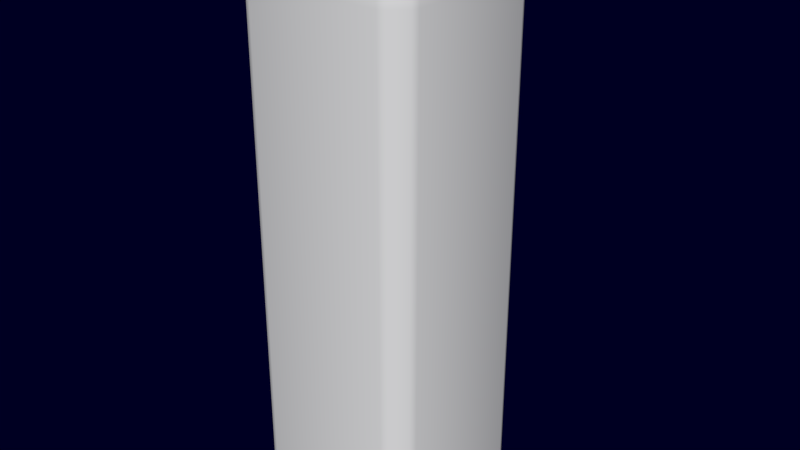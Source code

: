 # Source: radial-hangar.blend  (saved by Blender 2.73.0; exported with 4.5.12 LTS)
import bpy
from mathutils import Matrix  # noqa: F401  (used for matrix-valued properties, if any)

bpy.ops.wm.read_factory_settings(use_empty=True)
scene = bpy.context.scene
scene.name = 'Scene'

# ---- collections
col_collection_1 = bpy.data.collections.new('Collection 1'); scene.collection.children.link(col_collection_1)

# ---- materials (node trees are filled in below, after node groups)
mat_radial_hangar = bpy.data.materials.new('radial-hangar')
mat_radial_hangar.alpha_threshold = 0.0
mat_radial_hangar.use_transparent_shadow = False
mat_radial_hangar.roughness = 0.5

# ---- node groups
ng_auto_smooth = bpy.data.node_groups.new('Auto Smooth', 'GeometryNodeTree')
_s = ng_auto_smooth.interface.new_socket(name='Geometry', in_out='OUTPUT', socket_type='NodeSocketGeometry')
_s = ng_auto_smooth.interface.new_socket(name='Geometry', in_out='INPUT', socket_type='NodeSocketGeometry')
_s = ng_auto_smooth.interface.new_socket(name='Angle', in_out='INPUT', socket_type='NodeSocketFloat')
_s.subtype = 'ANGLE'
_s.min_value = 0.0
_s.max_value = 3.142
ng_auto_smooth.is_modifier = True
_N = ng_auto_smooth.nodes; _L = ng_auto_smooth.links
n0 = _N.new('NodeGroupOutput'); n0.name = 'Group Output'; n0.location = (480, -100)
n1 = _N.new('NodeGroupInput'); n1.name = 'Group Input'; n1.location = (-420, -300)
n2 = _N.new('NodeGroupInput'); n2.name = 'Group Input.001'; n2.location = (-60, -100)
n3 = _N.new('GeometryNodeSetShadeSmooth'); n3.name = 'Set Shade Smooth'; n3.location = (120, -100)
n3.domain = 'EDGE'
n4 = _N.new('GeometryNodeSetShadeSmooth'); n4.name = 'Set Shade Smooth.001'; n4.location = (300, -100)
n5 = _N.new('GeometryNodeInputMeshEdgeAngle'); n5.name = 'Edge Angle'; n5.location = (-420, -220)
n6 = _N.new('GeometryNodeInputEdgeSmooth'); n6.name = 'Is Edge Smooth'; n6.location = (-60, -160)
n7 = _N.new('GeometryNodeInputShadeSmooth'); n7.name = 'Is Face Smooth'; n7.location = (-240, -340)
n8 = _N.new('FunctionNodeBooleanMath'); n8.name = 'Boolean Math'; n8.location = (-60, -220)
n9 = _N.new('FunctionNodeCompare'); n9.name = 'Compare'; n9.location = (-240, -180)
n9.operation = 'LESS_EQUAL'
_L.new(n5.outputs[0], n9.inputs[0])
_L.new(n4.outputs[0], n0.inputs[0])
_L.new(n1.outputs[1], n9.inputs[1])
_L.new(n9.outputs[0], n8.inputs[0])
_L.new(n7.outputs[0], n8.inputs[1])
_L.new(n2.outputs[0], n3.inputs[0])
_L.new(n6.outputs[0], n3.inputs[1])
_L.new(n3.outputs[0], n4.inputs[0])
_L.new(n8.outputs[0], n3.inputs[2])
n0.is_active_output = True

# ---- material node trees

# ---- world
world_world = bpy.data.worlds.new('World'); scene.world = world_world
world_world.color = (8.232e-05, 0.0, 0.01599)
world_world.use_sun_shadow = False
world_world.sun_shadow_jitter_overblur = 0.0
world_world.cycles.sampling_method = 'MANUAL'
world_world.cycles.sample_map_resolution = 256

# ---- meshes
me_cube_001 = bpy.data.meshes.new('Cube.001')
me_cube_001.from_pydata([(1.192, 1.59, -4.35), (1.307, 1.543, -4.35), (1.543, 1.307, -4.35), (1.59, 1.192, -4.35), (1.59, -1.192, -4.35), (1.543, -1.307, -4.35), (1.307, -1.543, -4.35), (1.192, -1.59, -4.35), (1.59, 1.192, 4.35), (1.543, 1.307, 4.35), (1.307, 1.543, 4.35), (1.192, 1.59, 4.35), (1.192, -1.59, 4.35), (1.307, -1.543, 4.35), (1.543, -1.307, 4.35), (1.59, -1.192, 4.35), (0.9763, 1.302, -4.894), (1.07, 1.263, -4.894), (1.263, 1.07, -4.894), (1.302, 0.9763, -4.894), (1.302, -0.9763, -4.894), (1.263, -1.07, -4.894), (1.07, -1.263, -4.894), (0.9763, -1.302, -4.894), (1.494, 1.274, 4.35), (1.532, 1.181, 4.35), (1.181, 1.532, 4.35), (1.274, 1.494, 4.35), (1.274, -1.494, 4.35), (1.181, -1.532, 4.35), (1.532, -1.181, 4.35), (1.494, -1.274, 4.35), (1.494, 1.274, 4.67), (1.532, 1.181, 4.67), (1.181, 1.532, 4.67), (1.274, 1.494, 4.67), (1.274, -1.494, 4.67), (1.181, -1.532, 4.67), (1.532, -1.181, 4.67), (1.494, -1.274, 4.67), (1.177, 1.5, -3.75), (1.5, 1.177, -3.75), (1.5, -1.177, -3.75), (1.177, -1.5, -3.75), (1.5, 1.177, 4.67), (1.177, 1.5, 4.67), (1.177, -1.5, 4.67), (1.5, -1.177, 4.67), (-6.983e-07, -1.302, -4.894), (-8.42e-07, -1.5, -3.75), (-7.106e-07, -1.59, 4.35), (-7.816e-07, 1.59, -4.35), (-7.037e-07, -1.532, 4.35), (-7.037e-07, -1.532, 4.67), (-7.017e-07, 1.5, -3.75), (-7.106e-07, -1.59, -4.35), (-7.017e-07, -1.5, 4.67), (-7.816e-07, 1.59, 4.35), (-6.401e-07, 1.302, -4.894), (-7.741e-07, 1.532, 4.35), (-7.741e-07, 1.532, 4.67), (-7.718e-07, 1.5, 4.67)], [], [(13, 6, 5, 14), (9, 2, 1, 10), (12, 50, 55, 7), (8, 15, 4, 3), (8, 3, 2, 9), (0, 11, 10, 1), (12, 7, 6, 13), (4, 15, 14, 5), (4, 20, 19, 3), (1, 17, 16, 0), (6, 22, 21, 5), (5, 21, 20, 4), (3, 19, 18, 2), (55, 48, 23, 7), (7, 23, 22, 6), (2, 18, 17, 1), (24, 25, 8, 9), (26, 27, 10, 11), (28, 29, 12, 13), (30, 31, 14, 15), (29, 52, 50, 12), (59, 26, 11, 57), (27, 24, 9, 10), (25, 30, 15, 8), (31, 28, 13, 14), (28, 31, 39, 36), (31, 30, 38, 39), (25, 24, 32, 33), (24, 27, 35, 32), (52, 29, 37, 53), (27, 26, 34, 35), (30, 25, 33, 38), (29, 28, 36, 37), (49, 43, 42, 41, 40, 54), (44, 41, 42, 47), (61, 54, 40, 45), (44, 45, 40, 41), (46, 47, 42, 43), (53, 37, 46, 56), (37, 36, 46), (36, 39, 47, 46), (39, 38, 47), (38, 33, 44, 47), (33, 32, 44), (32, 35, 45, 44), (35, 34, 45), (34, 60, 61, 45), (0, 16, 58, 51), (57, 11, 0, 51), (46, 43, 49, 56), (26, 59, 60, 34), (48, 58, 16, 17, 18, 19, 20, 21, 22, 23)])
me_cube_001.polygons.foreach_set('use_smooth', [1, 1, 1, 1, 1, 1, 1, 1, 1, 1, 1, 1, 1, 1, 1, 1, 0, 0, 0, 0, 0, 0, 0, 0, 0, 1, 1, 1, 1, 1, 1, 1, 1, 0, 0, 0, 0, 0, 0, 0, 0, 0, 0, 0, 0, 0, 0, 1, 1, 0, 1, 0])
_k = set([(0, 1), (0, 51), (1, 2), (2, 3), (3, 4), (4, 5), (5, 6), (6, 7), (7, 55), (8, 9), (8, 15), (9, 10), (10, 11), (11, 57), (12, 13), (12, 50), (13, 14), (14, 15), (24, 25), (24, 27), (25, 30), (26, 27), (26, 59), (28, 29), (28, 31), (29, 52), (30, 31), (32, 33), (32, 35), (33, 38), (34, 35), (34, 60), (36, 37), (36, 39), (37, 53), (38, 39), (44, 45), (44, 47), (45, 61), (46, 47), (46, 56)])
me_cube_001.attributes.new('sharp_edge', 'BOOLEAN', 'EDGE').data.foreach_set('value', [ (min(e.vertices), max(e.vertices)) in _k for e in me_cube_001.edges])
_uv = me_cube_001.uv_layers.new(name='UVMap')
_uv.uv.foreach_set('vector', [0.3618, 0.04145, 0.3618, 0.6932, 0.3357, 0.6934, 0.3357, 0.04145, 0.1341, 0.04145, 0.1341, 0.6933, 0.1081, 0.6935, 0.1081, 0.04145, 0.373, 0.04145, 0.4625, 0.04145, 0.4625, 0.6944, 0.373, 0.6943, 0.1454, 0.04145, 0.3243, 0.04145, 0.3243, 0.6944, 0.1454, 0.6944, 0.1454, 0.04145, 0.1454, 0.6944, 0.1341, 0.6933, 0.1341, 0.04145, 0.09666, 0.6946, 0.09666, 0.04145, 0.1081, 0.04145, 0.1081, 0.6935, 0.373, 0.04145, 0.373, 0.6943, 0.3618, 0.6932, 0.3618, 0.04145, 0.3243, 0.6944, 0.3243, 0.04145, 0.3357, 0.04145, 0.3357, 0.6934, 0.3243, 0.6944, 0.3081, 0.7406, 0.1615, 0.7406, 0.1454, 0.6944, 0.1081, 0.6935, 0.1085, 0.7503, 0.09967, 0.7519, 0.09666, 0.6946, 0.3618, 0.6932, 0.3604, 0.7505, 0.3357, 0.7501, 0.3357, 0.6934, 0.3357, 0.6934, 0.3357, 0.7501, 0.3269, 0.7517, 0.3243, 0.6944, 0.1454, 0.6944, 0.1421, 0.7523, 0.1332, 0.7506, 0.1341, 0.6933, 0.4625, 0.6944, 0.4625, 0.7406, 0.3887, 0.7405, 0.373, 0.6943, 0.373, 0.6943, 0.3693, 0.7522, 0.3604, 0.7505, 0.3618, 0.6932, 0.1341, 0.6933, 0.1332, 0.7506, 0.1085, 0.7503, 0.1081, 0.6935, 0.1351, 0.03609, 0.1444, 0.03608, 0.1454, 0.04145, 0.1341, 0.04145, 0.09739, 0.03593, 0.107, 0.0359, 0.1081, 0.04145, 0.09666, 0.04145, 0.3631, 0.03612, 0.3724, 0.03612, 0.373, 0.04145, 0.3618, 0.04145, 0.3255, 0.03591, 0.3351, 0.0359, 0.3357, 0.04145, 0.3243, 0.04145, 0.3743, 0.03707, 0.4625, 0.03719, 0.4625, 0.04145, 0.373, 0.04145, 0.007183, 0.03717, 0.09545, 0.03707, 0.09666, 0.04145, 0.007183, 0.04145, 0.109, 0.03688, 0.1331, 0.03689, 0.1341, 0.04145, 0.1081, 0.04145, 0.1463, 0.03703, 0.3235, 0.03705, 0.3243, 0.04145, 0.1454, 0.04145, 0.3371, 0.03688, 0.3612, 0.03692, 0.3618, 0.04145, 0.3357, 0.04145, 0.1139, 0.003324, 0.1375, 0.003324, 0.1375, 0.02762, 0.1139, 0.02762, 0.1375, 0.003324, 0.1452, 0.003324, 0.1452, 0.02762, 0.1375, 0.02762, 0.3245, 0.003324, 0.3322, 0.003324, 0.3322, 0.02762, 0.3245, 0.02762, 0.3322, 0.003324, 0.3558, 0.003324, 0.3558, 0.02762, 0.3322, 0.02762, 0.01656, 0.003324, 0.1062, 0.003324, 0.1062, 0.02762, 0.01656, 0.02762, 0.3558, 0.003324, 0.3635, 0.003324, 0.3635, 0.02762, 0.3558, 0.02762, 0.1452, 0.003324, 0.3245, 0.003324, 0.3245, 0.02762, 0.1452, 0.02762, 0.1062, 0.003324, 0.1139, 0.003324, 0.1139, 0.02762, 0.1062, 0.02762, 0.5739, 0.7626, 0.5739, 0.6732, 0.5984, 0.6487, 0.7772, 0.6487, 0.8017, 0.6732, 0.8017, 0.7626, 0.7772, 0.009273, 0.7772, 0.6487, 0.5984, 0.6487, 0.5984, 0.009273, 0.9012, 0.009273, 0.9012, 0.6487, 0.8118, 0.6487, 0.8118, 0.009273, 0.7772, 0.009273, 0.8118, 0.009273, 0.8118, 0.6487, 0.7772, 0.6487, 0.5637, 0.009274, 0.5984, 0.009273, 0.5984, 0.6487, 0.5637, 0.6487, 0.4743, 0.006814, 0.564, 0.006814, 0.5637, 0.009274, 0.4743, 0.009274, 0.5621, 0.007351, 0.5693, 0.004404, 0.5637, 0.009274, 0.5693, 0.004404, 0.5928, 0.004404, 0.5984, 0.009273, 0.5637, 0.009274, 0.5928, 0.004404, 0.5999, 0.007351, 0.5984, 0.009273, 0.598, 0.006147, 0.7774, 0.006148, 0.7772, 0.009273, 0.5984, 0.009273, 0.7756, 0.007351, 0.7827, 0.004404, 0.7772, 0.009273, 0.7827, 0.004404, 0.8063, 0.004404, 0.8118, 0.009273, 0.7772, 0.009273, 0.8063, 0.004404, 0.8134, 0.007351, 0.8118, 0.009273, 0.8116, 0.006814, 0.9012, 0.006814, 0.9012, 0.009273, 0.8118, 0.009273, 0.09666, 0.6946, 0.08086, 0.7408, 0.007183, 0.7409, 0.007183, 0.6947, 0.007183, 0.04145, 0.09666, 0.04145, 0.09666, 0.6946, 0.007183, 0.6947, 0.5637, 0.009274, 0.5637, 0.6487, 0.4743, 0.6487, 0.4743, 0.009274, 0.3635, 0.003324, 0.4532, 0.003324, 0.4532, 0.02762, 0.3635, 0.02762, 0.3325, 0.8384, 0.137, 0.8383, 0.137, 0.7651, 0.14, 0.758, 0.1545, 0.7435, 0.1615, 0.7406, 0.3081, 0.7406, 0.3151, 0.7435, 0.3296, 0.758, 0.3325, 0.7651])
me_cube_001.materials.append(mat_radial_hangar)
me_cube_001.use_remesh_preserve_volume = False
me_cube_001.use_remesh_preserve_attributes = False
me_cube_001.use_mirror_vertex_groups = False
me_cube_001.update()
me_cube_015 = bpy.data.meshes.new('Cube.015')
me_cube_015.from_pydata([(0.2477, -2.001, -3.75), (-0.2477, -2.001, -3.75), (0.2477, -2.001, 4.67), (-0.2477, -2.001, 4.67), (0.2477, -1.893, -3.75), (-0.2477, -1.893, -3.75), (0.2477, -1.893, 4.67), (-0.2477, -1.893, 4.67)], [], [(0, 2, 3, 1), (4, 5, 7, 6), (2, 0, 4, 6), (3, 2, 6, 7), (0, 1, 5, 4), (1, 3, 7, 5)])
me_cube_015.use_remesh_preserve_volume = False
me_cube_015.use_remesh_preserve_attributes = False
me_cube_015.use_mirror_vertex_groups = False
me_cube_015.update()
me_cube_014 = bpy.data.meshes.new('Cube.014')
me_cube_014.from_pydata([(1.24, -1.59, -3.75), (-1.24, -1.59, -3.75), (1.24, -1.59, 4.67), (-1.24, -1.59, 4.67), (1.24, -1.5, -3.75), (-1.24, -1.5, -3.75), (1.24, -1.5, 4.67), (-1.24, -1.5, 4.67)], [], [(1, 3, 2, 0), (5, 4, 6, 7), (3, 1, 5, 7), (2, 3, 7, 6), (1, 0, 4, 5), (0, 2, 6, 4)])
me_cube_014.use_remesh_preserve_volume = False
me_cube_014.use_remesh_preserve_attributes = False
me_cube_014.use_mirror_vertex_groups = False
me_cube_014.update()
me_cube_013 = bpy.data.meshes.new('Cube.013')
me_cube_013.from_pydata([(1.24, 1.59, -0.01866), (1.59, 1.24, -0.01866), (1.59, -1.24, -0.01866), (1.24, -1.59, -0.01866), (1.015, 1.302, -0.5627), (1.302, 1.015, -0.5627), (1.302, -1.015, -0.5627), (1.015, -1.302, -0.5627), (-1.24, 1.59, -0.01866), (-1.59, 1.24, -0.01866), (-1.59, -1.24, -0.01866), (-1.24, -1.59, -0.01866), (-1.015, 1.302, -0.5627), (-1.302, 1.015, -0.5627), (-1.302, -1.015, -0.5627), (-1.015, -1.302, -0.5627), (1.24, 1.59, 0.5814), (1.59, 1.24, 0.5814), (1.59, -1.24, 0.5814), (1.24, -1.59, 0.5814), (-1.24, 1.59, 0.5814), (-1.59, 1.24, 0.5814), (-1.59, -1.24, 0.5814), (-1.24, -1.59, 0.5814)], [], [(2, 6, 5, 1), (7, 15, 14, 13, 12, 4, 5, 6), (3, 11, 15, 7), (10, 9, 13, 14), (8, 0, 4, 12), (7, 6, 2, 3), (11, 10, 14, 15), (8, 12, 13, 9), (4, 0, 1, 5), (8, 9, 21, 20), (2, 1, 17, 18), (0, 8, 20, 16), (1, 0, 16, 17), (11, 3, 19, 23), (10, 11, 23, 22), (9, 10, 22, 21), (3, 2, 18, 19), (17, 16, 20, 21, 22, 23, 19, 18)])
me_cube_013.polygons.foreach_set('use_smooth', [1, 0, 1, 1, 1, 1, 1, 1, 1, 1, 1, 1, 1, 1, 1, 1, 1, 1])
me_cube_013.use_remesh_preserve_volume = False
me_cube_013.use_remesh_preserve_attributes = False
me_cube_013.use_mirror_vertex_groups = False
me_cube_013.update()
me_cube_004 = bpy.data.meshes.new('Cube.004')
me_cube_004.from_pydata([(1.177, 1.5, -4.21), (1.5, 1.177, -4.21), (1.5, -1.177, -4.21), (1.177, -1.5, -4.21), (1.5, 1.177, 4.21), (1.177, 1.5, 4.21), (1.177, -1.5, 4.21), (1.5, -1.177, 4.21), (-1.177, 1.5, -4.21), (-1.5, 1.177, -4.21), (-1.5, -1.177, -4.21), (-1.177, -1.5, -4.21), (-1.5, 1.177, 4.21), (-1.177, 1.5, 4.21), (-1.177, -1.5, 4.21), (-1.5, -1.177, 4.21)], [], [(5, 13, 8, 0), (4, 1, 2, 7), (14, 6, 3, 11), (4, 5, 0, 1), (6, 7, 2, 3), (13, 5, 4, 7, 6, 14, 15, 12), (12, 15, 10, 9), (12, 9, 8, 13), (14, 11, 10, 15), (0, 8, 9, 10, 11, 3, 2, 1)])
_k = set([(4, 5), (4, 7), (5, 13), (6, 14), (12, 13), (12, 15)])
me_cube_004.attributes.new('sharp_edge', 'BOOLEAN', 'EDGE').data.foreach_set('value', [ (min(e.vertices), max(e.vertices)) in _k for e in me_cube_004.edges])
me_cube_004.use_remesh_preserve_volume = False
me_cube_004.use_remesh_preserve_attributes = False
me_cube_004.use_mirror_vertex_groups = False
me_cube_004.update()
me_cube_006 = bpy.data.meshes.new('Cube.006')
me_cube_006.from_pydata([(-1.331, -1.331, -0.6556), (-1.331, 1.331, -0.6556), (1.331, 1.331, -0.6556), (1.331, -1.331, -0.6556), (-1.331, -1.331, 0.6556), (-1.331, 1.331, 0.6556), (1.331, 1.331, 0.6556), (1.331, -1.331, 0.6556)], [], [(4, 5, 1, 0), (5, 6, 2, 1), (6, 7, 3, 2), (7, 4, 0, 3), (0, 1, 2, 3), (7, 6, 5, 4)])
me_cube_006.use_remesh_preserve_volume = False
me_cube_006.use_remesh_preserve_attributes = False
me_cube_006.use_mirror_vertex_groups = False
me_cube_006.update()
me_cube_005 = bpy.data.meshes.new('Cube.005')
me_cube_005.from_pydata([(-0.501, -0.3343, 3.991), (-0.5457, -0.3343, 3.96), (-0.6699, -0.3343, 3.724), (-0.6865, -0.3343, 3.639), (-0.6865, -0.3343, -3.464), (-0.6689, -0.3343, -3.525), (-0.5417, -0.3343, -3.69), (-0.4952, -0.3343, -3.713), (-0.3413, 0.321, 2.395), (-0.306, 0.3343, 2.367), (-0.3246, 0.321, 2.48), (-0.2907, 0.3343, 2.445), (-0.2004, 0.321, 2.716), (-0.1716, 0.3343, 2.672), (-0.1558, 0.321, 2.747), (-0.1398, 0.3343, 2.694), (-0.1499, 0.321, -3.005), (-0.1363, 0.3343, -2.963), (-0.1965, 0.321, -2.982), (-0.1711, 0.3343, -2.946), (-0.3236, 0.321, -2.817), (-0.291, 0.3343, -2.789), (-0.3413, 0.321, -2.756), (-0.306, 0.3343, -2.738), (7.047e-07, 0.321, -3.005), (7.191e-07, 0.321, 2.747), (7.179e-07, -0.3343, 3.991), (7.233e-07, 0.3343, -2.963), (7.233e-07, 0.3343, 2.694), (7.433e-07, -0.3343, -3.713)], [], [(4, 22, 20, 5), (0, 14, 12, 1), (16, 7, 6, 18), (8, 3, 2, 10), (1, 12, 10, 2), (7, 16, 24, 29), (26, 25, 14, 0), (18, 6, 5, 20), (22, 4, 3, 8), (19, 17, 16, 18), (23, 21, 20, 22), (15, 13, 12, 14), (11, 9, 8, 10), (28, 15, 14, 25), (24, 16, 17, 27), (18, 20, 21, 19), (22, 8, 9, 23), (10, 12, 13, 11), (28, 27, 17, 19, 21, 23, 9, 11, 13, 15)])
me_cube_005.polygons.foreach_set('use_smooth', [1, 1, 1, 1, 1, 1, 1, 1, 1, 1, 1, 1, 1, 1, 1, 1, 1, 1, 0])
_k = set([(0, 1), (0, 26), (1, 2), (2, 3), (3, 4), (4, 5), (5, 6), (6, 7), (7, 29), (8, 10), (8, 22), (9, 11), (9, 23), (10, 12), (11, 13), (12, 14), (13, 15), (14, 25), (15, 28), (16, 18), (16, 24), (17, 19), (17, 27), (18, 20), (19, 21), (20, 22), (21, 23)])
me_cube_005.attributes.new('sharp_edge', 'BOOLEAN', 'EDGE').data.foreach_set('value', [ (min(e.vertices), max(e.vertices)) in _k for e in me_cube_005.edges])
_uv = me_cube_005.uv_layers.new(name='UVMap')
_uv.uv.foreach_set('vector', [0.9881, 0.03596, 0.9401, 0.08178, 0.9395, 0.07775, 0.9874, 0.03192, 0.9795, 0.5202, 0.9316, 0.4397, 0.934, 0.4371, 0.9819, 0.5176, 0.9318, 0.06293, 0.9797, 0.0171, 0.982, 0.01954, 0.9341, 0.06537, 0.9401, 0.4152, 0.9881, 0.4957, 0.9874, 0.5013, 0.9395, 0.4208, 0.9819, 0.5176, 0.934, 0.4371, 0.9395, 0.4208, 0.9874, 0.5013, 0.9797, 0.0171, 0.9318, 0.06293, 0.9231, 0.05858, 0.951, 0.002753, 0.9485, 0.5297, 0.922, 0.4427, 0.9316, 0.4397, 0.9795, 0.5202, 0.9341, 0.06537, 0.982, 0.01954, 0.9874, 0.03192, 0.9395, 0.07775, 0.9401, 0.08178, 0.9881, 0.03596, 0.9881, 0.4957, 0.9401, 0.4152, 0.9703, 0.9882, 0.973, 0.9895, 0.9719, 0.993, 0.9683, 0.9912, 0.9598, 0.972, 0.961, 0.976, 0.9583, 0.9782, 0.9569, 0.9735, 0.9727, 0.5496, 0.9703, 0.5514, 0.9679, 0.5478, 0.9714, 0.5454, 0.961, 0.5689, 0.9598, 0.575, 0.9569, 0.5728, 0.9582, 0.5662, 0.9836, 0.5496, 0.9727, 0.5496, 0.9715, 0.5453, 0.9836, 0.5453, 0.9836, 0.993, 0.9719, 0.993, 0.973, 0.9895, 0.9836, 0.9895, 0.9682, 0.9911, 0.9583, 0.9782, 0.961, 0.976, 0.9703, 0.9882, 0.9569, 0.9734, 0.9569, 0.5728, 0.9598, 0.575, 0.9598, 0.972, 0.9582, 0.5662, 0.9679, 0.5478, 0.9703, 0.5514, 0.961, 0.5689, 0.9836, 0.5496, 0.9836, 0.9895, 0.973, 0.9895, 0.9703, 0.9882, 0.961, 0.976, 0.9598, 0.972, 0.9598, 0.575, 0.961, 0.5689, 0.9703, 0.5514, 0.9727, 0.5496])
me_cube_005.materials.append(mat_radial_hangar)
me_cube_005.use_remesh_preserve_volume = False
me_cube_005.use_remesh_preserve_attributes = False
me_cube_005.use_mirror_vertex_groups = False
me_cube_005.update()
me_cube_012 = bpy.data.meshes.new('Cube.012')
me_cube_012.from_pydata([(-0.501, -0.3343, 3.991), (-0.6865, -0.3343, 3.639), (-0.6865, -0.3343, -3.464), (-0.4952, -0.3343, -3.713), (-0.3343, 0.3344, 2.373), (-0.1526, 0.3344, 2.722), (-0.1468, 0.3344, -2.98), (-0.3343, 0.3344, -2.733), (0.501, -0.3343, 3.991), (0.6865, -0.3343, 3.639), (0.6865, -0.3343, -3.464), (0.4952, -0.3343, -3.713), (0.3343, 0.3344, 2.373), (0.1526, 0.3344, 2.722), (0.1468, 0.3344, -2.98), (0.3343, 0.3344, -2.733)], [], [(5, 13, 12, 15, 14, 6, 7, 4), (7, 2, 1, 4), (11, 3, 6, 14), (0, 5, 4, 1), (2, 7, 6, 3), (15, 12, 9, 10), (8, 9, 12, 13), (10, 11, 14, 15), (0, 8, 13, 5), (2, 3, 11, 10, 9, 8, 0, 1)])
me_cube_012.use_remesh_preserve_volume = False
me_cube_012.use_remesh_preserve_attributes = False
me_cube_012.use_mirror_vertex_groups = False
me_cube_012.update()
me_cube_002 = bpy.data.meshes.new('Cube.002')
me_cube_002.from_pydata([(1.59, 1.192, 4.35), (1.543, 1.307, 4.35), (1.307, 1.543, 4.35), (1.192, 1.59, 4.35), (1.192, -1.59, 4.35), (1.307, -1.543, 4.35), (1.543, -1.307, 4.35), (1.59, -1.192, 4.35), (1.494, 1.274, 4.35), (1.532, 1.181, 4.35), (1.181, 1.532, 4.35), (1.274, 1.494, 4.35), (1.274, -1.494, 4.35), (1.181, -1.532, 4.35), (1.532, -1.181, 4.35), (1.494, -1.274, 4.35), (1.494, 1.274, 4.67), (1.532, 1.181, 4.67), (1.181, 1.532, 4.67), (1.274, 1.494, 4.67), (1.274, -1.494, 4.67), (1.181, -1.532, 4.67), (1.532, -1.181, 4.67), (1.494, -1.274, 4.67), (1.5, 1.177, 4.67), (1.177, 1.5, 4.67), (1.177, -1.5, 4.67), (1.5, -1.177, 4.67), (-7.474e-07, -1.59, 4.35), (-7.487e-07, -1.532, 4.35), (-6.687e-07, -1.532, 4.67), (-6.694e-07, -1.5, 4.67), (-8.196e-07, 1.59, 4.35), (-8.183e-07, 1.532, 4.35), (-7.383e-07, 1.532, 4.67), (-7.375e-07, 1.5, 4.67), (1.59, 1.192, 4.7), (1.543, 1.307, 4.7), (1.307, 1.543, 4.7), (1.192, 1.59, 4.7), (1.192, -1.59, 4.7), (1.307, -1.543, 4.7), (1.543, -1.307, 4.7), (1.59, -1.192, 4.7), (-6.6e-07, -1.59, 4.7), (-7.322e-07, 1.59, 4.7), (1.498, 1.123, 4.905), (1.453, 1.232, 4.905), (1.232, 1.453, 4.905), (1.123, 1.498, 4.905), (1.123, -1.498, 4.905), (1.232, -1.453, 4.905), (1.453, -1.232, 4.905), (1.498, -1.123, 4.905), (-6.108e-07, -1.498, 4.905), (-6.788e-07, 1.498, 4.905), (1.299, 0.974, 5.069), (1.26, 1.068, 5.069), (1.068, 1.26, 5.069), (0.974, 1.299, 5.069), (0.974, -1.299, 5.069), (1.068, -1.26, 5.069), (1.26, -1.068, 5.069), (1.299, -0.974, 5.069), (-5.742e-07, -1.299, 5.069), (-6.332e-07, 1.299, 5.069), (1.093, 0.8193, 5.113), (1.06, 0.8983, 5.113), (0.8983, 1.06, 5.113), (0.8193, 1.093, 5.113), (0.8193, -1.093, 5.113), (0.8983, -1.06, 5.113), (1.06, -0.8983, 5.113), (1.093, -0.8193, 5.113), (-5.678e-07, -1.093, 5.113), (-6.174e-07, 1.093, 5.113), (1.187, 0.9313, 5.069), (0.9313, 1.187, 5.069), (0.9313, -1.187, 5.069), (1.187, -0.9313, 5.069), (-5.768e-07, -1.187, 5.069), (-6.307e-07, 1.187, 5.069)], [], [(8, 1, 0, 9), (10, 3, 2, 11), (12, 5, 4, 13), (14, 7, 6, 15), (13, 4, 28, 29), (33, 32, 3, 10), (11, 2, 1, 8), (9, 0, 7, 14), (15, 6, 5, 12), (12, 20, 23, 15), (15, 23, 22, 14), (9, 17, 16, 8), (8, 16, 19, 11), (29, 30, 21, 13), (11, 19, 18, 10), (14, 22, 17, 9), (13, 21, 20, 12), (30, 31, 26, 21), (21, 26, 20), (20, 26, 27, 23), (23, 27, 22), (22, 27, 24, 17), (17, 24, 16), (16, 24, 25, 19), (19, 25, 18), (18, 25, 35, 34), (10, 18, 34, 33), (0, 36, 43, 7), (3, 39, 38, 2), (2, 38, 37, 1), (1, 37, 36, 0), (32, 45, 39, 3), (7, 43, 42, 6), (4, 40, 44, 28), (6, 42, 41, 5), (5, 41, 40, 4), (45, 55, 49, 39), (40, 50, 54, 44), (43, 53, 52, 42), (42, 52, 51, 41), (41, 51, 50, 40), (36, 46, 53, 43), (39, 49, 48, 38), (38, 48, 47, 37), (37, 47, 46, 36), (48, 58, 57, 47), (47, 57, 56, 46), (55, 65, 59, 49), (50, 60, 64, 54), (53, 63, 62, 52), (52, 62, 61, 51), (51, 61, 60, 50), (46, 56, 63, 53), (49, 59, 58, 48), (56, 66, 73, 63), (59, 69, 68, 58), (58, 68, 67, 57), (57, 67, 66, 56), (65, 75, 69, 59), (60, 70, 74, 64), (63, 73, 72, 62), (62, 72, 71, 61), (61, 71, 70, 60), (67, 68, 69, 75, 74, 70, 71, 72, 73, 66), (27, 26, 78, 79), (26, 31, 80, 78), (25, 24, 76, 77), (24, 27, 79, 76), (35, 25, 77, 81), (77, 76, 79, 78, 80, 81), (44, 30, 29, 28), (33, 34, 45, 32), (35, 81, 65, 55), (65, 81, 80, 64, 74, 75), (54, 31, 30, 44), (34, 35, 55, 45), (64, 80, 31, 54)])
me_cube_002.polygons.foreach_set('use_smooth', [0, 0, 0, 0, 0, 0, 0, 0, 0, 1, 1, 1, 1, 1, 1, 1, 1, 0, 0, 0, 0, 0, 0, 0, 0, 0, 1, 1, 1, 1, 1, 1, 1, 1, 1, 1, 1, 1, 1, 1, 1, 1, 1, 1, 1, 1, 1, 1, 1, 1, 1, 1, 1, 1, 1, 1, 1, 1, 1, 1, 1, 1, 1, 1, 0, 0, 0, 0, 0, 0, 0, 0, 0, 0, 0, 0, 0])
_k = set([(0, 1), (0, 7), (1, 2), (2, 3), (3, 32), (4, 5), (4, 28), (5, 6), (6, 7), (8, 9), (8, 11), (9, 14), (10, 11), (10, 33), (12, 13), (12, 15), (13, 29), (14, 15), (16, 17), (16, 19), (17, 22), (18, 19), (18, 34), (20, 21), (20, 23), (21, 30), (22, 23), (24, 25), (24, 27), (25, 35), (26, 27), (26, 31), (28, 29), (28, 44), (29, 30), (30, 31), (31, 80), (32, 33), (32, 45), (33, 34), (34, 35), (35, 81), (44, 54), (45, 55), (54, 64), (55, 65), (64, 74), (65, 75), (74, 75), (76, 77), (76, 79), (77, 81), (78, 79), (78, 80), (80, 81)])
me_cube_002.attributes.new('sharp_edge', 'BOOLEAN', 'EDGE').data.foreach_set('value', [ (min(e.vertices), max(e.vertices)) in _k for e in me_cube_002.edges])
_uv = me_cube_002.uv_layers.new(name='UVMap')
_uv.uv.foreach_set('vector', [0.5804, 0.8641, 0.5782, 0.8678, 0.5713, 0.8616, 0.5748, 0.859, 0.6036, 0.8884, 0.6011, 0.8917, 0.5952, 0.8852, 0.5988, 0.883, 0.3219, 0.8826, 0.3257, 0.8848, 0.3194, 0.8917, 0.3168, 0.8882, 0.3464, 0.8594, 0.3497, 0.8619, 0.3431, 0.8678, 0.341, 0.8642, 0.3041, 0.911, 0.3083, 0.9102, 0.3083, 0.9952, 0.3041, 0.9952, 0.6171, 0.9952, 0.613, 0.9952, 0.613, 0.9102, 0.6171, 0.911, 0.5976, 0.8816, 0.5952, 0.8852, 0.5782, 0.8678, 0.5817, 0.8655, 0.5448, 0.8388, 0.5456, 0.8429, 0.3756, 0.8429, 0.3764, 0.8387, 0.3396, 0.8654, 0.3431, 0.8678, 0.3257, 0.8848, 0.3233, 0.8812, 0.2824, 0.8787, 0.2637, 0.8929, 0.249, 0.8785, 0.2652, 0.8598, 0.2652, 0.8598, 0.249, 0.8785, 0.2422, 0.8747, 0.2586, 0.8543, 0.04326, 0.8549, 0.05803, 0.8747, 0.05113, 0.8783, 0.03699, 0.8596, 0.03699, 0.8596, 0.05113, 0.8783, 0.03669, 0.893, 0.01809, 0.8768, 0.2949, 0.9919, 0.2723, 0.9919, 0.2723, 0.9083, 0.2949, 0.9083, 0.01809, 0.8768, 0.03669, 0.893, 0.03295, 0.8998, 0.01254, 0.8834, 0.2337, 0.8464, 0.2337, 0.8691, 0.06651, 0.8691, 0.06651, 0.8464, 0.2871, 0.885, 0.2673, 0.8998, 0.2637, 0.8929, 0.2824, 0.8787, 0.2723, 0.9919, 0.27, 0.9919, 0.27, 0.9086, 0.2723, 0.9083, 0.2673, 0.8998, 0.2646, 0.9003, 0.2637, 0.8929, 0.2637, 0.8929, 0.2646, 0.9003, 0.2417, 0.8774, 0.249, 0.8785, 0.249, 0.8785, 0.2417, 0.8774, 0.2422, 0.8747, 0.2337, 0.8691, 0.2334, 0.872, 0.06681, 0.872, 0.06651, 0.8691, 0.05803, 0.8747, 0.05849, 0.8774, 0.05113, 0.8783, 0.05113, 0.8783, 0.05849, 0.8774, 0.03566, 0.9003, 0.03669, 0.893, 0.03669, 0.893, 0.03566, 0.9003, 0.03295, 0.8998, 0.02796, 0.9083, 0.03025, 0.9086, 0.03025, 0.9919, 0.02796, 0.9919, 0.005314, 0.9083, 0.02796, 0.9083, 0.02796, 0.9919, 0.005315, 0.9919, 0.5456, 0.8429, 0.5456, 0.8678, 0.3756, 0.8678, 0.3756, 0.8429, 0.6011, 0.8917, 0.5827, 0.9036, 0.5773, 0.8967, 0.5952, 0.8852, 0.5952, 0.8852, 0.5773, 0.8967, 0.5613, 0.8813, 0.5782, 0.8678, 0.5782, 0.8678, 0.5613, 0.8813, 0.5544, 0.8759, 0.5713, 0.8616, 0.613, 0.9952, 0.5881, 0.9952, 0.5881, 0.9102, 0.613, 0.9102, 0.3497, 0.8619, 0.3663, 0.8757, 0.3594, 0.8811, 0.3431, 0.8678, 0.3083, 0.9102, 0.3332, 0.9102, 0.3332, 0.9952, 0.3083, 0.9952, 0.3431, 0.8678, 0.3594, 0.8811, 0.3439, 0.897, 0.3257, 0.8848, 0.3257, 0.8848, 0.3439, 0.897, 0.3385, 0.904, 0.3194, 0.8917, 0.5881, 0.9952, 0.572, 0.9952, 0.572, 0.9151, 0.5881, 0.9102, 0.3332, 0.9102, 0.3492, 0.9151, 0.3492, 0.9952, 0.3332, 0.9952, 0.3663, 0.8757, 0.3774, 0.8869, 0.3703, 0.8911, 0.3594, 0.8811, 0.3594, 0.8811, 0.3703, 0.8911, 0.3555, 0.9062, 0.3439, 0.897, 0.3439, 0.897, 0.3555, 0.9062, 0.3514, 0.9133, 0.3385, 0.904, 0.5456, 0.8678, 0.5407, 0.8838, 0.3805, 0.8838, 0.3756, 0.8678, 0.5827, 0.9036, 0.5699, 0.913, 0.5657, 0.906, 0.5773, 0.8967, 0.5773, 0.8967, 0.5657, 0.906, 0.5505, 0.8912, 0.5613, 0.8813, 0.5613, 0.8813, 0.5505, 0.8912, 0.5435, 0.8871, 0.5544, 0.8759, 0.5657, 0.906, 0.5503, 0.9188, 0.5368, 0.9055, 0.5505, 0.8912, 0.5505, 0.8912, 0.5368, 0.9055, 0.5304, 0.9025, 0.5435, 0.8871, 0.572, 0.9952, 0.5536, 0.9952, 0.5536, 0.9257, 0.572, 0.9151, 0.3492, 0.9151, 0.3676, 0.9257, 0.3676, 0.9952, 0.3492, 0.9952, 0.3774, 0.8869, 0.3908, 0.9024, 0.3842, 0.9054, 0.3703, 0.8911, 0.3703, 0.8911, 0.3842, 0.9054, 0.3709, 0.9189, 0.3555, 0.9062, 0.3555, 0.9062, 0.3709, 0.9189, 0.3678, 0.9254, 0.3514, 0.9133, 0.5407, 0.8838, 0.5301, 0.9022, 0.3912, 0.9022, 0.3805, 0.8838, 0.5699, 0.913, 0.5534, 0.9253, 0.5503, 0.9188, 0.5657, 0.906, 0.5301, 0.9022, 0.519, 0.9173, 0.4022, 0.9173, 0.3912, 0.9022, 0.5534, 0.9253, 0.5386, 0.9368, 0.5362, 0.9312, 0.5503, 0.9188, 0.5503, 0.9188, 0.5362, 0.9312, 0.5246, 0.9196, 0.5368, 0.9055, 0.5368, 0.9055, 0.5246, 0.9196, 0.519, 0.9173, 0.5304, 0.9025, 0.5536, 0.9952, 0.5386, 0.9952, 0.5386, 0.9368, 0.5536, 0.9257, 0.3676, 0.9257, 0.3827, 0.9368, 0.3827, 0.9952, 0.3676, 0.9952, 0.3908, 0.9024, 0.4022, 0.9173, 0.3965, 0.9196, 0.3842, 0.9054, 0.3842, 0.9054, 0.3965, 0.9196, 0.385, 0.9311, 0.3709, 0.9189, 0.3709, 0.9189, 0.385, 0.9311, 0.3827, 0.9368, 0.3678, 0.9254, 0.5246, 0.9196, 0.5362, 0.9312, 0.5386, 0.9368, 0.5386, 0.9952, 0.3827, 0.9952, 0.3827, 0.9368, 0.385, 0.9311, 0.3965, 0.9196, 0.4022, 0.9173, 0.519, 0.9173, 0.2417, 0.8774, 0.2646, 0.9003, 0.2341, 0.926, 0.216, 0.9079, 0.27, 0.9086, 0.27, 0.9919, 0.2341, 0.9919, 0.2341, 0.926, 0.03566, 0.9003, 0.05849, 0.8774, 0.08421, 0.9079, 0.06614, 0.926, 0.06681, 0.872, 0.2334, 0.872, 0.216, 0.9079, 0.08421, 0.9079, 0.03025, 0.9919, 0.03025, 0.9086, 0.06614, 0.926, 0.06614, 0.9919, 0.06614, 0.926, 0.08421, 0.9079, 0.216, 0.9079, 0.2341, 0.926, 0.2341, 0.9919, 0.06614, 0.9919, 0.348, 0.8059, 0.3521, 0.808, 0.3521, 0.8307, 0.348, 0.8307, 0.57, 0.8307, 0.57, 0.808, 0.5742, 0.8059, 0.5742, 0.8307, 0.5677, 0.808, 0.5455, 0.7796, 0.5535, 0.7796, 0.5676, 0.7913, 0.5535, 0.7796, 0.5455, 0.7796, 0.3767, 0.7796, 0.3687, 0.7796, 0.3834, 0.7765, 0.5388, 0.7765, 0.3545, 0.7913, 0.3544, 0.808, 0.3521, 0.808, 0.348, 0.8059, 0.57, 0.808, 0.5677, 0.808, 0.5676, 0.7913, 0.5742, 0.8059, 0.3687, 0.7796, 0.3767, 0.7796, 0.3544, 0.808, 0.3545, 0.7913])
me_cube_002.materials.append(mat_radial_hangar)
me_cube_002.use_remesh_preserve_volume = False
me_cube_002.use_remesh_preserve_attributes = False
me_cube_002.use_mirror_vertex_groups = False
me_cube_002.update()
me_cube_024 = bpy.data.meshes.new('Cube.024')
me_cube_024.from_pydata([(1.24, 1.59, 4.35), (-7.474e-07, 1.59, 4.35), (1.24, 1.59, 4.7), (-6.6e-07, 1.59, 4.7), (1.171, 1.498, 4.905), (-6.108e-07, 1.498, 4.905), (1.022, 1.299, 5.069), (-5.742e-07, 1.299, 5.069), (0.9313, 1.187, 5.069), (-5.768e-07, 1.187, 5.069), (1.177, 1.5, 4.35), (-6.694e-07, 1.5, 4.35)], [], [(0, 2, 3, 1), (2, 4, 5, 3), (4, 6, 7, 5), (8, 10, 11, 9)])
me_cube_024.use_remesh_preserve_volume = False
me_cube_024.use_remesh_preserve_attributes = False
me_cube_024.use_mirror_vertex_groups = False
me_cube_024.update()
me_cube_022 = bpy.data.meshes.new('Cube.022')
me_cube_022.from_pydata([(1.24, -1.59, 4.35), (1.24, -1.59, 4.7), (1.171, -1.498, 4.905), (1.022, -1.299, 5.069), (0.9313, -1.187, 5.069), (1.177, -1.5, 4.35), (1.59, -1.24, 4.35), (1.59, -1.24, 4.7), (1.498, -1.168, 4.905), (1.299, -1.013, 5.069), (1.187, -0.9313, 5.069), (1.5, -1.177, 4.35)], [], [(2, 8, 9, 3), (1, 7, 8, 2), (0, 6, 7, 1), (5, 11, 10, 4)])
me_cube_022.use_remesh_preserve_volume = False
me_cube_022.use_remesh_preserve_attributes = False
me_cube_022.use_mirror_vertex_groups = False
me_cube_022.update()
me_cube_020 = bpy.data.meshes.new('Cube.020')
me_cube_020.from_pydata([(1.59, 1.24, 4.35), (1.59, -1.24, 4.35), (1.59, 1.24, 4.7), (1.59, -1.24, 4.7), (1.498, 1.168, 4.905), (1.498, -1.168, 4.905), (1.299, 1.013, 5.069), (1.299, -1.013, 5.069), (1.187, 0.9313, 5.069), (1.187, -0.9313, 5.069), (1.5, 1.177, 4.35), (1.5, -1.177, 4.35)], [], [(0, 2, 3, 1), (2, 4, 5, 3), (4, 6, 7, 5), (8, 10, 11, 9)])
me_cube_020.use_remesh_preserve_volume = False
me_cube_020.use_remesh_preserve_attributes = False
me_cube_020.use_mirror_vertex_groups = False
me_cube_020.update()
me_cube_018 = bpy.data.meshes.new('Cube.018')
me_cube_018.from_pydata([(1.24, -1.59, 4.35), (-7.474e-07, -1.59, 4.35), (1.24, -1.59, 4.7), (-6.6e-07, -1.59, 4.7), (1.171, -1.498, 4.905), (-6.108e-07, -1.498, 4.905), (1.022, -1.299, 5.069), (-5.742e-07, -1.299, 5.069), (0.9313, -1.187, 5.069), (-5.768e-07, -1.187, 5.069), (1.177, -1.5, 4.35), (-6.694e-07, -1.5, 4.35)], [], [(0, 2, 3, 1), (2, 4, 5, 3), (4, 6, 7, 5), (8, 10, 11, 9)])
me_cube_018.use_remesh_preserve_volume = False
me_cube_018.use_remesh_preserve_attributes = False
me_cube_018.use_mirror_vertex_groups = False
me_cube_018.update()
me_cube_017 = bpy.data.meshes.new('Cube.017')
me_cube_017.from_pydata([(1.299, 1.013, 5.069), (1.022, 1.299, 5.069), (1.022, -1.299, 5.069), (1.299, -1.013, 5.069), (-5.742e-07, -1.299, 5.069), (-6.332e-07, 1.299, 5.069), (1.093, 0.8193, 5.113), (0.8193, 1.093, 5.113), (0.8193, -1.093, 5.113), (1.093, -0.8193, 5.113), (-5.678e-07, -1.093, 5.113), (-6.174e-07, 1.093, 5.113)], [], [(0, 6, 9, 3), (5, 11, 7, 1), (2, 8, 10, 4), (6, 7, 11, 10, 8, 9), (1, 7, 6, 0), (3, 9, 8, 2)])
me_cube_017.use_remesh_preserve_volume = False
me_cube_017.use_remesh_preserve_attributes = False
me_cube_017.use_mirror_vertex_groups = False
me_cube_017.update()
me_cube_010 = bpy.data.meshes.new('Cube.010')
me_cube_010.from_pydata([(0.00566, -0.01852, -0.2136), (0.0, -0.01643, -0.2105), (0.0, 0.01643, -0.2105), (0.00566, 0.01852, -0.2136), (0.0, -0.01643, 0.0247), (0.00566, -0.01852, 0.02783), (0.0, 0.01643, 0.0247), (0.00566, 0.01852, 0.02783), (1.171, 0.01852, -0.2136), (1.177, 0.01466, -0.2078), (1.177, -0.01466, -0.2078), (1.171, -0.01852, -0.2136), (1.177, 0.01466, 0.02205), (1.171, 0.01852, 0.02783), (1.177, -0.01466, 0.02205), (1.171, -0.01852, 0.02783)], [], [(7, 13, 8, 3), (0, 3, 8, 11), (15, 5, 0, 11), (15, 13, 7, 5), (0, 5, 4, 1), (5, 7, 6, 4), (7, 3, 2, 6), (3, 0, 1, 2), (4, 6, 2, 1), (12, 9, 8, 13), (13, 15, 14, 12), (15, 11, 10, 14), (11, 8, 9, 10), (12, 14, 10, 9)])
_uv = me_cube_010.uv_layers.new(name='UVMap')
_uv.uv.foreach_set('vector', [0.007671, 0.8015, 0.1254, 0.8015, 0.1254, 0.8259, 0.007666, 0.8259, 0.007666, 0.8296, 0.007666, 0.8259, 0.1254, 0.8259, 0.1254, 0.8297, 0.1254, 0.7978, 0.007671, 0.7978, 0.007671, 0.7734, 0.1254, 0.7734, 0.1254, 0.7978, 0.1254, 0.8015, 0.007671, 0.8015, 0.007671, 0.7978, 0.003636, 0.8259, 0.003644, 0.8016, 0.004046, 0.802, 0.004041, 0.8254, 0.003644, 0.8016, 0.007671, 0.8015, 0.007268, 0.802, 0.004046, 0.802, 0.007671, 0.8015, 0.007666, 0.8259, 0.007264, 0.8254, 0.007268, 0.802, 0.007666, 0.8259, 0.003636, 0.8259, 0.004041, 0.8254, 0.007264, 0.8254, 0.004046, 0.802, 0.007268, 0.802, 0.007264, 0.8254, 0.004041, 0.8254, 0.1259, 0.8022, 0.1259, 0.8252, 0.1254, 0.8259, 0.1254, 0.8015, 0.1254, 0.8015, 0.1293, 0.8016, 0.1288, 0.8023, 0.1259, 0.8022, 0.1293, 0.8016, 0.1294, 0.8259, 0.1288, 0.8252, 0.1288, 0.8023, 0.1294, 0.8259, 0.1254, 0.8259, 0.1259, 0.8252, 0.1288, 0.8252, 0.1259, 0.8022, 0.1288, 0.8023, 0.1288, 0.8252, 0.1259, 0.8252])
me_cube_010.materials.append(mat_radial_hangar)
me_cube_010.use_remesh_preserve_volume = False
me_cube_010.use_remesh_preserve_attributes = False
me_cube_010.use_mirror_vertex_groups = False
me_cube_010.update()

# ---- objects
ob_hangar = bpy.data.objects.new('hangar', me_cube_001)
ob_lamp = bpy.data.objects.new('lamp', None)
ob_collider = bpy.data.objects.new('collider', None)
ob_hangar_wall_s_004 = bpy.data.objects.new('hangar-wall-s.004', me_cube_015)
ob_hangar_wall_s_003 = bpy.data.objects.new('hangar-wall-s.003', me_cube_015)
ob_hangar_wall_s_002 = bpy.data.objects.new('hangar-wall-s.002', me_cube_015)
ob_hangar_wall_s_001 = bpy.data.objects.new('hangar-wall-s.001', me_cube_015)
ob_hangar_wall_s = bpy.data.objects.new('hangar-wall-s', me_cube_015)
ob_hangar_wall_b_003 = bpy.data.objects.new('hangar-wall-b.003', me_cube_014)
ob_hangar_wall_b_002 = bpy.data.objects.new('hangar-wall-b.002', me_cube_014)
ob_hangar_wall_b_001 = bpy.data.objects.new('hangar-wall-b.001', me_cube_014)
ob_hangar_wall_b = bpy.data.objects.new('hangar-wall-b', me_cube_014)
ob_hangar_base_collider = bpy.data.objects.new('hangar-base-collider', me_cube_013)
ob_hangar_space = bpy.data.objects.new('hangar-space', me_cube_004)
ob_launch_position = bpy.data.objects.new('launch-position', None)
ob_hangar_trigger = bpy.data.objects.new('hangar-trigger', me_cube_006)
ob_base = bpy.data.objects.new('base', me_cube_005)
ob_base_collider = bpy.data.objects.new('base-collider', me_cube_012)
ob_door = bpy.data.objects.new('door', me_cube_002)
ob_door_collider = bpy.data.objects.new('door-collider', None)
ob_door_collider_m_001 = bpy.data.objects.new('door-collider-m.001', me_cube_024)
ob_door_collider_s_001 = bpy.data.objects.new('door-collider-s.001', me_cube_022)
ob_door_collider_s = bpy.data.objects.new('door-collider-s', me_cube_022)
ob_door_collider_l = bpy.data.objects.new('door-collider-l', me_cube_020)
ob_door_collider_m = bpy.data.objects.new('door-collider-m', me_cube_018)
ob_door_collider_top = bpy.data.objects.new('door-collider-top', me_cube_017)
ob_rail_001 = bpy.data.objects.new('rail.001', me_cube_010)
ob_rail = bpy.data.objects.new('rail', me_cube_010)
ob_door_001 = bpy.data.objects.new('door.001', me_cube_002)
ob_door_collider_001 = bpy.data.objects.new('door-collider.001', None)
ob_door_collider_top_001 = bpy.data.objects.new('door-collider-top.001', me_cube_017)
ob_door_collider_m_003 = bpy.data.objects.new('door-collider-m.003', me_cube_018)
ob_door_collider_l_001 = bpy.data.objects.new('door-collider-l.001', me_cube_020)
ob_door_collider_s_003 = bpy.data.objects.new('door-collider-s.003', me_cube_022)
ob_door_collider_s_002 = bpy.data.objects.new('door-collider-s.002', me_cube_022)
ob_door_collider_m_002 = bpy.data.objects.new('door-collider-m.002', me_cube_024)
ob_rail_003 = bpy.data.objects.new('rail.003', me_cube_010)
ob_rail_002 = bpy.data.objects.new('rail.002', me_cube_010)

# ---- transforms, parenting, visibility, modifiers, constraints
ob_hangar.location = (0.0, 0.0, 0.0)
ob_hangar.lineart.crease_threshold = 0.0
_m = ob_hangar.modifiers.new('Mirror', 'MIRROR')
_m = ob_hangar.modifiers.new('Auto Smooth', 'NODES')
_m.node_group = ng_auto_smooth
_gi = [s.identifier for s in ng_auto_smooth.interface.items_tree if s.item_type == 'SOCKET' and s.in_out == 'INPUT']
_m[_gi[1]] = 3.142  # Angle
ob_lamp.parent = ob_hangar
ob_lamp.location = (0.0, 0.0, -3.587)
ob_lamp.empty_image_offset = (0.0, 0.0)
ob_lamp.lineart.crease_threshold = 0.0
ob_collider.parent = ob_hangar
ob_collider.location = (0.0, 0.0, 0.0)
ob_collider.empty_image_offset = (0.0, 0.0)
ob_collider.hide_render = True
ob_collider.lineart.crease_threshold = 0.0
ob_hangar_wall_s_004.parent = ob_collider
ob_hangar_wall_s_004.location = (0.0, 0.0, 0.0)
ob_hangar_wall_s_004.rotation_euler = (0.0, -0.0, 0.7854)
ob_hangar_wall_s_004.hide_render = True
ob_hangar_wall_s_004.display_type = 'WIRE'
ob_hangar_wall_s_004.lineart.crease_threshold = 0.0
_m = ob_hangar_wall_s_004.modifiers.new('Auto Smooth', 'NODES')
_m.node_group = ng_auto_smooth
_gi = [s.identifier for s in ng_auto_smooth.interface.items_tree if s.item_type == 'SOCKET' and s.in_out == 'INPUT']
_m[_gi[1]] = 3.142  # Angle
ob_hangar_wall_s_003.parent = ob_collider
ob_hangar_wall_s_003.location = (0.0, 0.0, 0.0)
ob_hangar_wall_s_003.rotation_euler = (0.0, -0.0, 5.498)
ob_hangar_wall_s_003.hide_render = True
ob_hangar_wall_s_003.display_type = 'WIRE'
ob_hangar_wall_s_003.lineart.crease_threshold = 0.0
_m = ob_hangar_wall_s_003.modifiers.new('Auto Smooth', 'NODES')
_m.node_group = ng_auto_smooth
_gi = [s.identifier for s in ng_auto_smooth.interface.items_tree if s.item_type == 'SOCKET' and s.in_out == 'INPUT']
_m[_gi[1]] = 3.142  # Angle
ob_hangar_wall_s_002.parent = ob_collider
ob_hangar_wall_s_002.location = (0.0, 0.0, 0.0)
ob_hangar_wall_s_002.rotation_euler = (0.0, -0.0, 3.927)
ob_hangar_wall_s_002.hide_render = True
ob_hangar_wall_s_002.display_type = 'WIRE'
ob_hangar_wall_s_002.lineart.crease_threshold = 0.0
_m = ob_hangar_wall_s_002.modifiers.new('Auto Smooth', 'NODES')
_m.node_group = ng_auto_smooth
_gi = [s.identifier for s in ng_auto_smooth.interface.items_tree if s.item_type == 'SOCKET' and s.in_out == 'INPUT']
_m[_gi[1]] = 3.142  # Angle
ob_hangar_wall_s_001.parent = ob_collider
ob_hangar_wall_s_001.location = (0.0, 0.0, 0.0)
ob_hangar_wall_s_001.rotation_euler = (0.0, -0.0, 2.356)
ob_hangar_wall_s_001.hide_render = True
ob_hangar_wall_s_001.display_type = 'WIRE'
ob_hangar_wall_s_001.lineart.crease_threshold = 0.0
_m = ob_hangar_wall_s_001.modifiers.new('Auto Smooth', 'NODES')
_m.node_group = ng_auto_smooth
_gi = [s.identifier for s in ng_auto_smooth.interface.items_tree if s.item_type == 'SOCKET' and s.in_out == 'INPUT']
_m[_gi[1]] = 3.142  # Angle
ob_hangar_wall_s.parent = ob_collider
ob_hangar_wall_s.location = (0.0, 0.0, 0.0)
ob_hangar_wall_s.rotation_euler = (0.0, -0.0, 0.7854)
ob_hangar_wall_s.hide_render = True
ob_hangar_wall_s.display_type = 'WIRE'
ob_hangar_wall_s.lineart.crease_threshold = 0.0
_m = ob_hangar_wall_s.modifiers.new('Auto Smooth', 'NODES')
_m.node_group = ng_auto_smooth
_gi = [s.identifier for s in ng_auto_smooth.interface.items_tree if s.item_type == 'SOCKET' and s.in_out == 'INPUT']
_m[_gi[1]] = 3.142  # Angle
ob_hangar_wall_b_003.parent = ob_collider
ob_hangar_wall_b_003.location = (0.0, 0.0, 0.0)
ob_hangar_wall_b_003.rotation_euler = (0.0, 0.0, 4.712)
ob_hangar_wall_b_003.hide_render = True
ob_hangar_wall_b_003.display_type = 'WIRE'
ob_hangar_wall_b_003.lineart.crease_threshold = 0.0
_m = ob_hangar_wall_b_003.modifiers.new('Auto Smooth', 'NODES')
_m.node_group = ng_auto_smooth
_gi = [s.identifier for s in ng_auto_smooth.interface.items_tree if s.item_type == 'SOCKET' and s.in_out == 'INPUT']
_m[_gi[1]] = 3.142  # Angle
ob_hangar_wall_b_002.parent = ob_collider
ob_hangar_wall_b_002.location = (0.0, 0.0, 0.0)
ob_hangar_wall_b_002.rotation_euler = (0.0, 0.0, 3.142)
ob_hangar_wall_b_002.hide_render = True
ob_hangar_wall_b_002.display_type = 'WIRE'
ob_hangar_wall_b_002.lineart.crease_threshold = 0.0
_m = ob_hangar_wall_b_002.modifiers.new('Auto Smooth', 'NODES')
_m.node_group = ng_auto_smooth
_gi = [s.identifier for s in ng_auto_smooth.interface.items_tree if s.item_type == 'SOCKET' and s.in_out == 'INPUT']
_m[_gi[1]] = 3.142  # Angle
ob_hangar_wall_b_001.parent = ob_collider
ob_hangar_wall_b_001.location = (0.0, 0.0, 0.0)
ob_hangar_wall_b_001.rotation_euler = (0.0, 0.0, 1.571)
ob_hangar_wall_b_001.hide_render = True
ob_hangar_wall_b_001.display_type = 'WIRE'
ob_hangar_wall_b_001.lineart.crease_threshold = 0.0
_m = ob_hangar_wall_b_001.modifiers.new('Auto Smooth', 'NODES')
_m.node_group = ng_auto_smooth
_gi = [s.identifier for s in ng_auto_smooth.interface.items_tree if s.item_type == 'SOCKET' and s.in_out == 'INPUT']
_m[_gi[1]] = 3.142  # Angle
ob_hangar_wall_b.parent = ob_collider
ob_hangar_wall_b.location = (0.0, 0.0, 0.0)
ob_hangar_wall_b.hide_render = True
ob_hangar_wall_b.display_type = 'WIRE'
ob_hangar_wall_b.lineart.crease_threshold = 0.0
_m = ob_hangar_wall_b.modifiers.new('Auto Smooth', 'NODES')
_m.node_group = ng_auto_smooth
_gi = [s.identifier for s in ng_auto_smooth.interface.items_tree if s.item_type == 'SOCKET' and s.in_out == 'INPUT']
_m[_gi[1]] = 3.142  # Angle
ob_hangar_base_collider.parent = ob_collider
ob_hangar_base_collider.location = (0.0, 0.0, -4.331)
ob_hangar_base_collider.hide_render = True
ob_hangar_base_collider.display_type = 'WIRE'
ob_hangar_base_collider.lineart.crease_threshold = 0.0
_m = ob_hangar_base_collider.modifiers.new('Auto Smooth', 'NODES')
_m.node_group = ng_auto_smooth
_gi = [s.identifier for s in ng_auto_smooth.interface.items_tree if s.item_type == 'SOCKET' and s.in_out == 'INPUT']
_m[_gi[1]] = 3.142  # Angle
ob_hangar_space.parent = ob_hangar
ob_hangar_space.location = (0.0, 0.0, 0.46)
ob_hangar_space.hide_render = True
ob_hangar_space.display_type = 'WIRE'
ob_hangar_space.lineart.crease_threshold = 0.0
_m = ob_hangar_space.modifiers.new('Auto Smooth', 'NODES')
_m.node_group = ng_auto_smooth
_gi = [s.identifier for s in ng_auto_smooth.interface.items_tree if s.item_type == 'SOCKET' and s.in_out == 'INPUT']
_m[_gi[1]] = 3.142  # Angle
ob_launch_position.parent = ob_hangar_space
ob_launch_position.matrix_parent_inverse = Matrix(((1.0, 0.0, 0.0, 0.0), (0.0, 1.0, 0.0, 0.0), (0.0, 0.0, 1.0, -0.46), (0.0, 0.0, 0.0, 1.0)))
ob_launch_position.location = (0.0, 0.0, 0.46)
ob_launch_position.rotation_euler = (1.571, -0.0, 0.0)
ob_launch_position.empty_image_offset = (0.0, 0.0)
ob_launch_position.lineart.crease_threshold = 0.0
ob_hangar_trigger.parent = ob_hangar_space
ob_hangar_trigger.matrix_parent_inverse = Matrix(((1.0, 0.0, 0.0, 0.0), (0.0, 1.0, 0.0, 0.0), (0.0, 0.0, 1.0, -0.46), (0.0, 0.0, 0.0, 1.0)))
ob_hangar_trigger.location = (0.0, 0.0, -3.094)
ob_hangar_trigger.hide_render = True
ob_hangar_trigger.display_type = 'WIRE'
ob_hangar_trigger.lineart.crease_threshold = 0.0
_m = ob_hangar_trigger.modifiers.new('Auto Smooth', 'NODES')
_m.node_group = ng_auto_smooth
_gi = [s.identifier for s in ng_auto_smooth.interface.items_tree if s.item_type == 'SOCKET' and s.in_out == 'INPUT']
_m[_gi[1]] = 3.142  # Angle
ob_base.parent = ob_hangar
ob_base.location = (3.921e-08, 1.898, -0.6111)
ob_base.lineart.crease_threshold = 0.0
_m = ob_base.modifiers.new('Mirror', 'MIRROR')
_m = ob_base.modifiers.new('Auto Smooth', 'NODES')
_m.node_group = ng_auto_smooth
_gi = [s.identifier for s in ng_auto_smooth.interface.items_tree if s.item_type == 'SOCKET' and s.in_out == 'INPUT']
_m[_gi[1]] = 3.142  # Angle
ob_base_collider.parent = ob_base
ob_base_collider.matrix_parent_inverse = Matrix(((1.0, 0.0, 0.0, -3.921e-08), (0.0, 1.0, 0.0, -1.898), (0.0, 0.0, 1.0, 0.6111), (0.0, 0.0, 0.0, 1.0)))
ob_base_collider.location = (3.921e-08, 1.898, -0.6111)
ob_base_collider.hide_render = True
ob_base_collider.display_type = 'WIRE'
ob_base_collider.lineart.crease_threshold = 0.0
_m = ob_base_collider.modifiers.new('Auto Smooth', 'NODES')
_m.node_group = ng_auto_smooth
_gi = [s.identifier for s in ng_auto_smooth.interface.items_tree if s.item_type == 'SOCKET' and s.in_out == 'INPUT']
_m[_gi[1]] = 3.142  # Angle
ob_door.parent = ob_hangar
ob_door.location = (0.0, 0.0, 0.0)
ob_door.lineart.crease_threshold = 0.0
_m = ob_door.modifiers.new('Auto Smooth', 'NODES')
_m.node_group = ng_auto_smooth
_gi = [s.identifier for s in ng_auto_smooth.interface.items_tree if s.item_type == 'SOCKET' and s.in_out == 'INPUT']
_m[_gi[1]] = 3.142  # Angle
ob_door_collider.parent = ob_door
ob_door_collider.location = (0.0, 0.0, 0.0)
ob_door_collider.empty_image_offset = (0.0, 0.0)
ob_door_collider.hide_render = True
ob_door_collider.lineart.crease_threshold = 0.0
ob_door_collider_m_001.parent = ob_door_collider
ob_door_collider_m_001.location = (0.0, 0.0, 0.0)
ob_door_collider_m_001.hide_render = True
ob_door_collider_m_001.display_type = 'WIRE'
ob_door_collider_m_001.lineart.crease_threshold = 0.0
_m = ob_door_collider_m_001.modifiers.new('Auto Smooth', 'NODES')
_m.node_group = ng_auto_smooth
_gi = [s.identifier for s in ng_auto_smooth.interface.items_tree if s.item_type == 'SOCKET' and s.in_out == 'INPUT']
_m[_gi[1]] = 3.142  # Angle
ob_door_collider_s_001.parent = ob_door_collider
ob_door_collider_s_001.location = (0.0, 0.0, 0.0)
ob_door_collider_s_001.rotation_euler = (0.0, -0.0, 1.571)
ob_door_collider_s_001.hide_render = True
ob_door_collider_s_001.display_type = 'WIRE'
ob_door_collider_s_001.lineart.crease_threshold = 0.0
_m = ob_door_collider_s_001.modifiers.new('Auto Smooth', 'NODES')
_m.node_group = ng_auto_smooth
_gi = [s.identifier for s in ng_auto_smooth.interface.items_tree if s.item_type == 'SOCKET' and s.in_out == 'INPUT']
_m[_gi[1]] = 3.142  # Angle
ob_door_collider_s.parent = ob_door_collider
ob_door_collider_s.location = (0.0, 0.0, 0.0)
ob_door_collider_s.hide_render = True
ob_door_collider_s.display_type = 'WIRE'
ob_door_collider_s.lineart.crease_threshold = 0.0
_m = ob_door_collider_s.modifiers.new('Auto Smooth', 'NODES')
_m.node_group = ng_auto_smooth
_gi = [s.identifier for s in ng_auto_smooth.interface.items_tree if s.item_type == 'SOCKET' and s.in_out == 'INPUT']
_m[_gi[1]] = 3.142  # Angle
ob_door_collider_l.parent = ob_door_collider
ob_door_collider_l.location = (0.0, 0.0, 0.0)
ob_door_collider_l.hide_render = True
ob_door_collider_l.display_type = 'WIRE'
ob_door_collider_l.lineart.crease_threshold = 0.0
_m = ob_door_collider_l.modifiers.new('Auto Smooth', 'NODES')
_m.node_group = ng_auto_smooth
_gi = [s.identifier for s in ng_auto_smooth.interface.items_tree if s.item_type == 'SOCKET' and s.in_out == 'INPUT']
_m[_gi[1]] = 3.142  # Angle
ob_door_collider_m.parent = ob_door_collider
ob_door_collider_m.location = (0.0, 0.0, 0.0)
ob_door_collider_m.hide_render = True
ob_door_collider_m.display_type = 'WIRE'
ob_door_collider_m.lineart.crease_threshold = 0.0
_m = ob_door_collider_m.modifiers.new('Auto Smooth', 'NODES')
_m.node_group = ng_auto_smooth
_gi = [s.identifier for s in ng_auto_smooth.interface.items_tree if s.item_type == 'SOCKET' and s.in_out == 'INPUT']
_m[_gi[1]] = 3.142  # Angle
ob_door_collider_top.parent = ob_door_collider
ob_door_collider_top.location = (0.0, 0.0, 0.0)
ob_door_collider_top.hide_render = True
ob_door_collider_top.display_type = 'WIRE'
ob_door_collider_top.lineart.crease_threshold = 0.0
_m = ob_door_collider_top.modifiers.new('Auto Smooth', 'NODES')
_m.node_group = ng_auto_smooth
_gi = [s.identifier for s in ng_auto_smooth.interface.items_tree if s.item_type == 'SOCKET' and s.in_out == 'INPUT']
_m[_gi[1]] = 3.142  # Angle
ob_rail_001.parent = ob_door
ob_rail_001.location = (0.0, 1.561, 4.375)
ob_rail_001.rotation_euler = (3.142, -0.0, 0.0)
ob_rail_001.lineart.crease_threshold = 0.0
_c = ob_rail_001.constraints.new('COPY_LOCATION'); _c.name = 'Copy Location'
_c.influence = 0.5
_c.target = ob_door
_c.use_y = False
_c.use_z = False
_c.invert_x = True
_c.use_offset = True
ob_rail.parent = ob_door
ob_rail.location = (0.0, -1.561, 4.375)
ob_rail.rotation_euler = (3.142, -0.0, 0.0)
ob_rail.lineart.crease_threshold = 0.0
_c = ob_rail.constraints.new('COPY_LOCATION'); _c.name = 'Copy Location'
_c.influence = 0.5
_c.target = ob_door
_c.use_y = False
_c.use_z = False
_c.invert_x = True
_c.use_offset = True
ob_door_001.parent = ob_hangar
ob_door_001.location = (0.0, 0.0, 0.0)
ob_door_001.rotation_euler = (0.0, -0.0, 3.142)
ob_door_001.lineart.crease_threshold = 0.0
_m = ob_door_001.modifiers.new('Auto Smooth', 'NODES')
_m.node_group = ng_auto_smooth
_gi = [s.identifier for s in ng_auto_smooth.interface.items_tree if s.item_type == 'SOCKET' and s.in_out == 'INPUT']
_m[_gi[1]] = 3.142  # Angle
_c = ob_door_001.constraints.new('COPY_LOCATION'); _c.name = 'Copy Location'
_c.target = ob_door
_c.invert_x = True
ob_door_collider_001.parent = ob_door_001
ob_door_collider_001.matrix_parent_inverse = Matrix(((-1.0, -3.258e-07, 0.0, 0.0), (3.258e-07, -1.0, 0.0, 0.0), (0.0, 0.0, 1.0, 0.0), (0.0, 0.0, 0.0, 1.0)))
ob_door_collider_001.location = (0.0, 0.0, 0.0)
ob_door_collider_001.rotation_euler = (0.0, -0.0, 3.142)
ob_door_collider_001.empty_image_offset = (0.0, 0.0)
ob_door_collider_001.hide_render = True
ob_door_collider_001.lineart.crease_threshold = 0.0
ob_door_collider_top_001.parent = ob_door_collider_001
ob_door_collider_top_001.location = (0.0, 0.0, 0.0)
ob_door_collider_top_001.hide_render = True
ob_door_collider_top_001.display_type = 'WIRE'
ob_door_collider_top_001.lineart.crease_threshold = 0.0
_m = ob_door_collider_top_001.modifiers.new('Auto Smooth', 'NODES')
_m.node_group = ng_auto_smooth
_gi = [s.identifier for s in ng_auto_smooth.interface.items_tree if s.item_type == 'SOCKET' and s.in_out == 'INPUT']
_m[_gi[1]] = 3.142  # Angle
ob_door_collider_m_003.parent = ob_door_collider_001
ob_door_collider_m_003.location = (0.0, 0.0, 0.0)
ob_door_collider_m_003.hide_render = True
ob_door_collider_m_003.display_type = 'WIRE'
ob_door_collider_m_003.lineart.crease_threshold = 0.0
_m = ob_door_collider_m_003.modifiers.new('Auto Smooth', 'NODES')
_m.node_group = ng_auto_smooth
_gi = [s.identifier for s in ng_auto_smooth.interface.items_tree if s.item_type == 'SOCKET' and s.in_out == 'INPUT']
_m[_gi[1]] = 3.142  # Angle
ob_door_collider_l_001.parent = ob_door_collider_001
ob_door_collider_l_001.location = (0.0, 0.0, 0.0)
ob_door_collider_l_001.hide_render = True
ob_door_collider_l_001.display_type = 'WIRE'
ob_door_collider_l_001.lineart.crease_threshold = 0.0
_m = ob_door_collider_l_001.modifiers.new('Auto Smooth', 'NODES')
_m.node_group = ng_auto_smooth
_gi = [s.identifier for s in ng_auto_smooth.interface.items_tree if s.item_type == 'SOCKET' and s.in_out == 'INPUT']
_m[_gi[1]] = 3.142  # Angle
ob_door_collider_s_003.parent = ob_door_collider_001
ob_door_collider_s_003.location = (0.0, 0.0, 0.0)
ob_door_collider_s_003.hide_render = True
ob_door_collider_s_003.display_type = 'WIRE'
ob_door_collider_s_003.lineart.crease_threshold = 0.0
_m = ob_door_collider_s_003.modifiers.new('Auto Smooth', 'NODES')
_m.node_group = ng_auto_smooth
_gi = [s.identifier for s in ng_auto_smooth.interface.items_tree if s.item_type == 'SOCKET' and s.in_out == 'INPUT']
_m[_gi[1]] = 3.142  # Angle
ob_door_collider_s_002.parent = ob_door_collider_001
ob_door_collider_s_002.location = (0.0, 0.0, 0.0)
ob_door_collider_s_002.rotation_euler = (0.0, -0.0, 1.571)
ob_door_collider_s_002.hide_render = True
ob_door_collider_s_002.display_type = 'WIRE'
ob_door_collider_s_002.lineart.crease_threshold = 0.0
_m = ob_door_collider_s_002.modifiers.new('Auto Smooth', 'NODES')
_m.node_group = ng_auto_smooth
_gi = [s.identifier for s in ng_auto_smooth.interface.items_tree if s.item_type == 'SOCKET' and s.in_out == 'INPUT']
_m[_gi[1]] = 3.142  # Angle
ob_door_collider_m_002.parent = ob_door_collider_001
ob_door_collider_m_002.location = (0.0, 0.0, 0.0)
ob_door_collider_m_002.hide_render = True
ob_door_collider_m_002.display_type = 'WIRE'
ob_door_collider_m_002.lineart.crease_threshold = 0.0
_m = ob_door_collider_m_002.modifiers.new('Auto Smooth', 'NODES')
_m.node_group = ng_auto_smooth
_gi = [s.identifier for s in ng_auto_smooth.interface.items_tree if s.item_type == 'SOCKET' and s.in_out == 'INPUT']
_m[_gi[1]] = 3.142  # Angle
ob_rail_003.parent = ob_door_001
ob_rail_003.matrix_parent_inverse = Matrix(((-1.0, -3.258e-07, 0.0, 0.0), (3.258e-07, -1.0, 0.0, 0.0), (0.0, 0.0, 1.0, 0.0), (0.0, 0.0, 0.0, 1.0)))
ob_rail_003.location = (-5.087e-07, 1.561, 4.375)
ob_rail_003.rotation_euler = (-0.0, 3.142, 3.258e-07)
ob_rail_003.lineart.crease_threshold = 0.0
_c = ob_rail_003.constraints.new('COPY_LOCATION'); _c.name = 'Copy Location'
_c.influence = 0.5
_c.target = ob_door_001
_c.use_y = False
_c.use_z = False
_c.invert_x = True
_c.use_offset = True
ob_rail_002.parent = ob_door_001
ob_rail_002.matrix_parent_inverse = Matrix(((-1.0, -3.258e-07, 0.0, 0.0), (3.258e-07, -1.0, 0.0, 0.0), (0.0, 0.0, 1.0, 0.0), (0.0, 0.0, 0.0, 1.0)))
ob_rail_002.location = (5.087e-07, -1.561, 4.375)
ob_rail_002.rotation_euler = (-0.0, 3.142, 3.258e-07)
ob_rail_002.lineart.crease_threshold = 0.0
_c = ob_rail_002.constraints.new('COPY_LOCATION'); _c.name = 'Copy Location'
_c.influence = 0.5
_c.target = ob_door_001
_c.use_y = False
_c.use_z = False
_c.invert_x = True
_c.use_offset = True

# ---- collection membership
col_collection_1.objects.link(ob_hangar)
col_collection_1.objects.link(ob_lamp)
col_collection_1.objects.link(ob_collider)
col_collection_1.objects.link(ob_hangar_wall_s_004)
col_collection_1.objects.link(ob_hangar_wall_s_003)
col_collection_1.objects.link(ob_hangar_wall_s_002)
col_collection_1.objects.link(ob_hangar_wall_s_001)
col_collection_1.objects.link(ob_hangar_wall_s)
col_collection_1.objects.link(ob_hangar_wall_b_003)
col_collection_1.objects.link(ob_hangar_wall_b_002)
col_collection_1.objects.link(ob_hangar_wall_b_001)
col_collection_1.objects.link(ob_hangar_wall_b)
col_collection_1.objects.link(ob_hangar_base_collider)
col_collection_1.objects.link(ob_hangar_space)
col_collection_1.objects.link(ob_launch_position)
col_collection_1.objects.link(ob_hangar_trigger)
col_collection_1.objects.link(ob_base)
col_collection_1.objects.link(ob_base_collider)
col_collection_1.objects.link(ob_door)
col_collection_1.objects.link(ob_door_collider)
col_collection_1.objects.link(ob_door_collider_m_001)
col_collection_1.objects.link(ob_door_collider_s_001)
col_collection_1.objects.link(ob_door_collider_s)
col_collection_1.objects.link(ob_door_collider_l)
col_collection_1.objects.link(ob_door_collider_m)
col_collection_1.objects.link(ob_door_collider_top)
col_collection_1.objects.link(ob_rail_001)
col_collection_1.objects.link(ob_rail)
col_collection_1.objects.link(ob_door_001)
col_collection_1.objects.link(ob_door_collider_001)
col_collection_1.objects.link(ob_door_collider_top_001)
col_collection_1.objects.link(ob_door_collider_m_003)
col_collection_1.objects.link(ob_door_collider_l_001)
col_collection_1.objects.link(ob_door_collider_s_003)
col_collection_1.objects.link(ob_door_collider_s_002)
col_collection_1.objects.link(ob_door_collider_m_002)
col_collection_1.objects.link(ob_rail_003)
col_collection_1.objects.link(ob_rail_002)

# ---- scene / render settings (as saved in the file)
scene.frame_start = 1; scene.frame_end = 150; scene.frame_set(0)
scene.render.engine = 'BLENDER_EEVEE_NEXT'
scene.render.image_settings.color_mode = 'RGB'
scene.render.resolution_percentage = 50
scene.render.dither_intensity = 0.0
scene.render.use_bake_clear = False
scene.render.bake_margin = 0
scene.cycles.use_denoising = False
scene.cycles.samples = 10
scene.cycles.sampling_pattern = 'TABULATED_SOBOL'
scene.cycles.light_sampling_threshold = 0.0
scene.cycles.use_adaptive_sampling = False
scene.cycles.use_light_tree = False
scene.cycles.blur_glossy = 0.0
scene.cycles.pixel_filter_type = 'GAUSSIAN'
scene.cycles.sample_clamp_indirect = 0.0
scene.view_settings.view_transform = 'Standard'
bpy.context.view_layer.update()

# ---- added for rendering (the .blend has no active camera and no usable light): camera, sun
cam_auto = bpy.data.cameras.new('AutoCamera')
cam_auto.lens = 50.0
cam_auto.sensor_width = 36.0
cam_auto.clip_end = 1000.0
ob_auto_camera = bpy.data.objects.new('AutoCamera', cam_auto)
scene.collection.objects.link(ob_auto_camera)
ob_auto_camera.location = (10.339, -12.0858, 8.38084)
ob_auto_camera.rotation_euler = (1.09748, -7.21219e-08, 0.694738)
scene.camera = ob_auto_camera
light_auto_sun = bpy.data.lights.new('AutoSun', 'SUN')
light_auto_sun.energy = 3.0
light_auto_sun.angle = 0.0523599
ob_auto_sun = bpy.data.objects.new('AutoSun', light_auto_sun)
scene.collection.objects.link(ob_auto_sun)
ob_auto_sun.rotation_euler = (0.872665, 0.174533, 0.523599)
bpy.context.view_layer.update()
